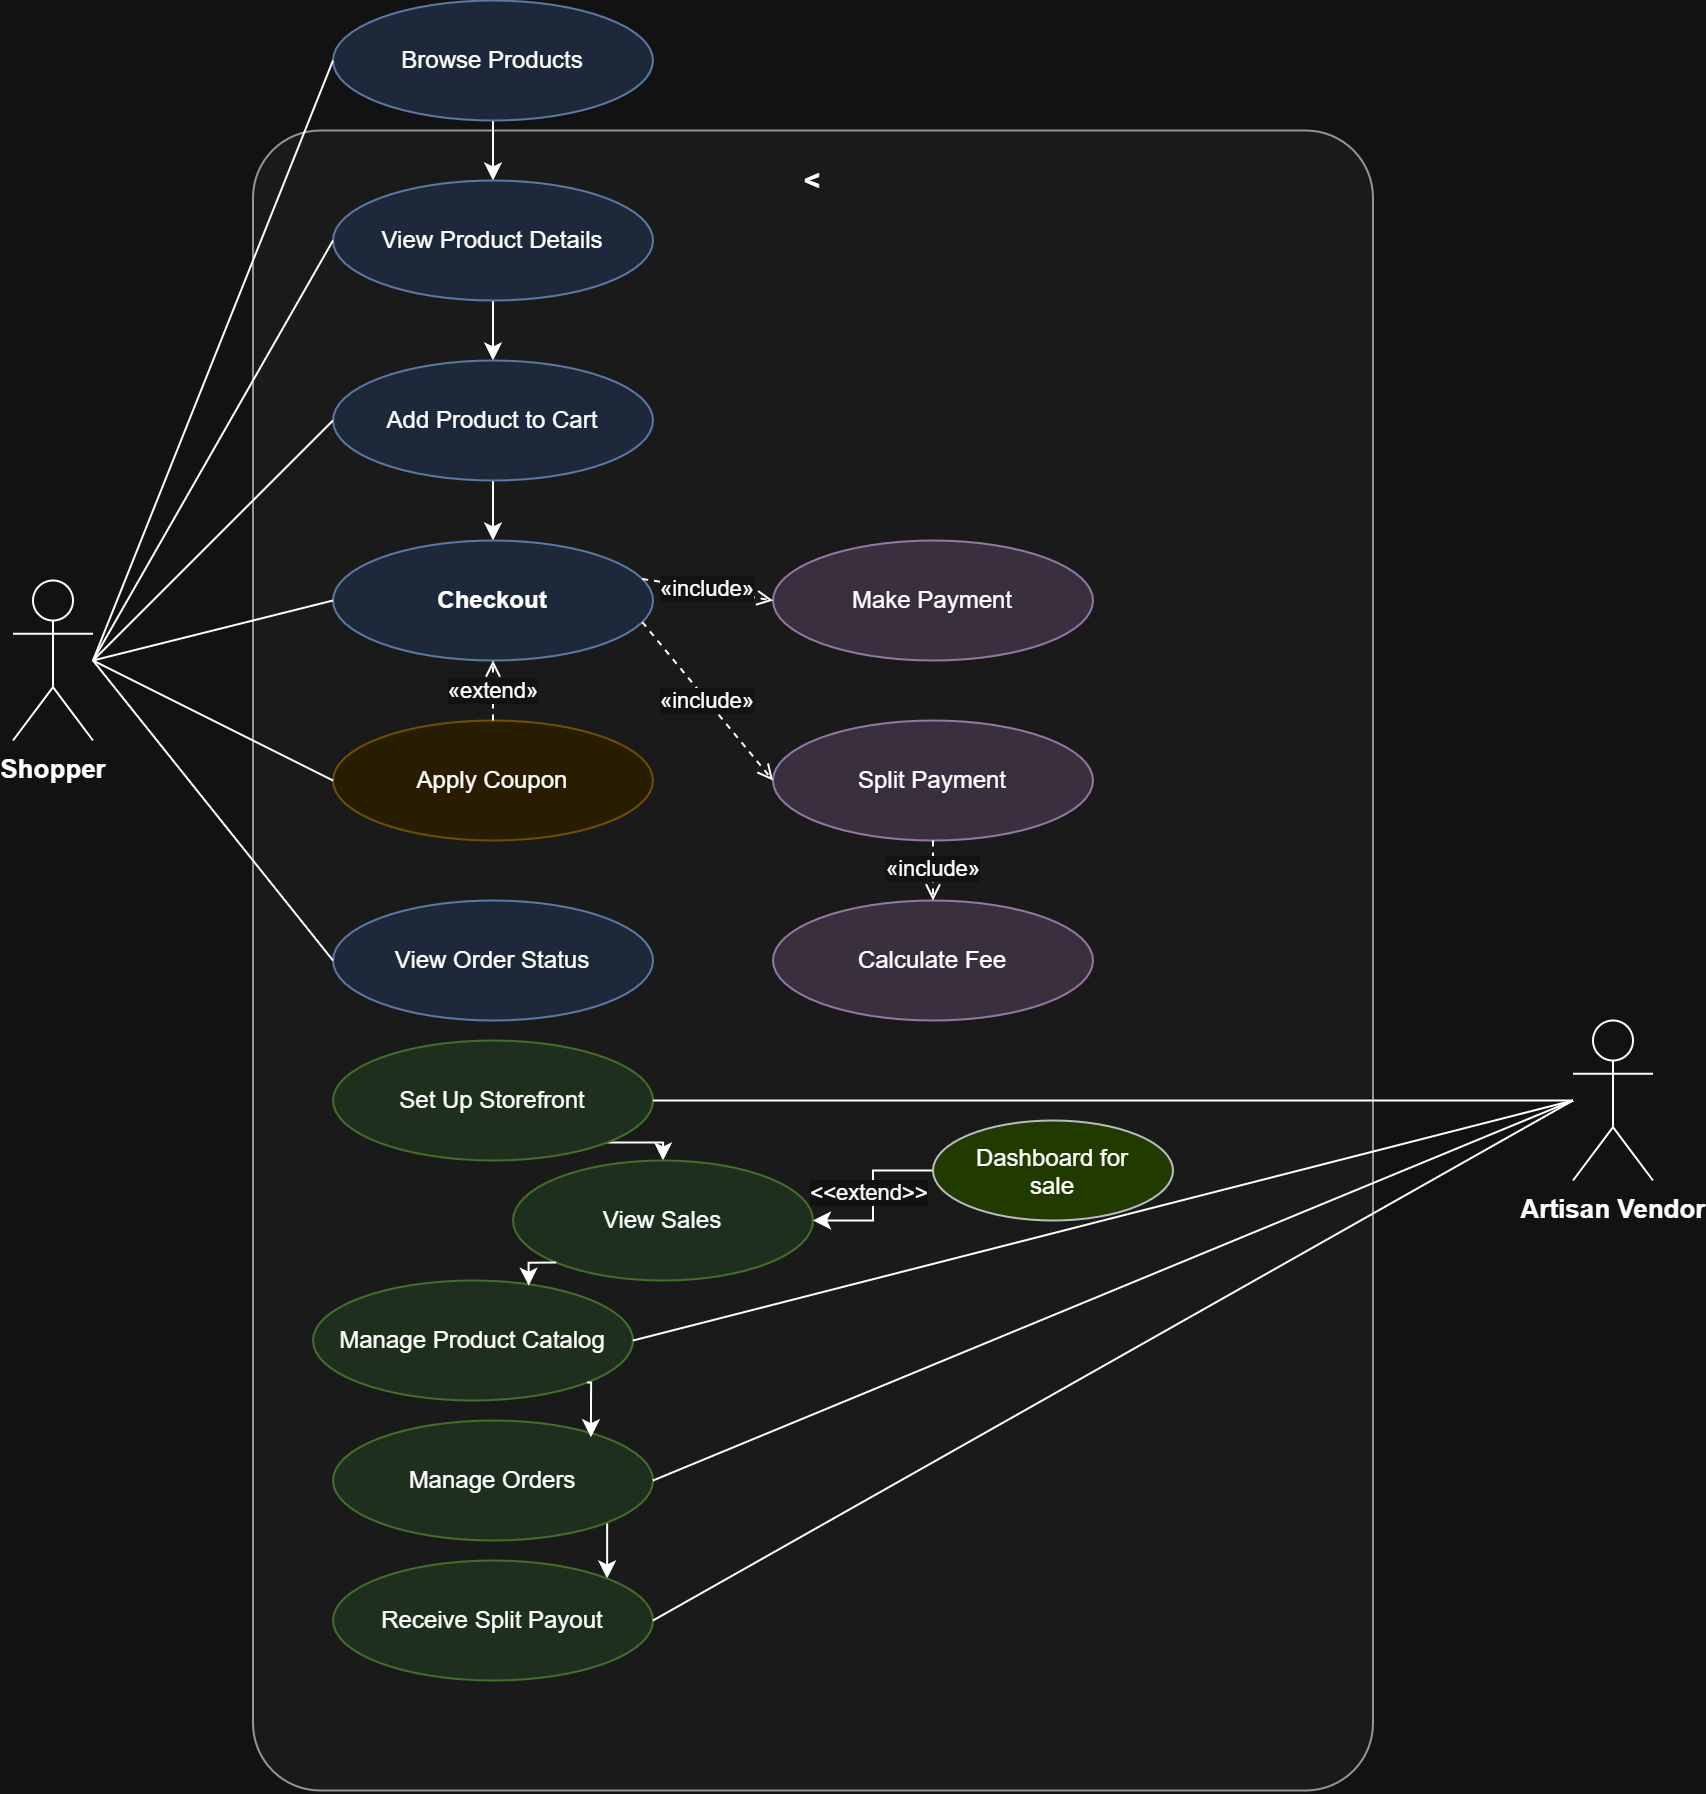

The diagram above was exported from draw.io. Its source (the exported page's mxGraphModel, read from the mxfile embedded in the PNG):
<mxGraphModel dx="1076" dy="627" grid="1" gridSize="10" guides="1" tooltips="1" connect="1" arrows="1" fold="1" page="1" pageScale="1" pageWidth="960" pageHeight="900" math="0" shadow="0">
  <root>
    <mxCell id="0" />
    <mxCell id="1" parent="0" />
    <mxCell id="boundary" parent="1" style="rounded=1;whiteSpace=wrap;html=1;verticalAlign=top;fontStyle=1;fontSize=14;align=center;spacingTop=10;fillColor=#F5F5F5;strokeColor=#666666;arcSize=6;" value="&amp;lt;" vertex="1">
      <mxGeometry height="830" width="560" x="190" y="155" as="geometry" />
    </mxCell>
    <mxCell id="z7Gbjj48y8ZVKIPKK6S5-2" edge="1" parent="1" source="uc_browse" style="edgeStyle=orthogonalEdgeStyle;rounded=0;orthogonalLoop=1;jettySize=auto;html=1;exitX=0.5;exitY=1;exitDx=0;exitDy=0;" target="uc_viewdetails">
      <mxGeometry relative="1" as="geometry" />
    </mxCell>
    <mxCell id="uc_browse" parent="1" style="ellipse;whiteSpace=wrap;html=1;fillColor=#dae8fc;strokeColor=#6c8ebf;fontSize=12;" value="Browse Products" vertex="1">
      <mxGeometry height="60" width="160" x="230" y="90" as="geometry" />
    </mxCell>
    <mxCell id="z7Gbjj48y8ZVKIPKK6S5-4" edge="1" parent="1" source="uc_viewdetails" style="edgeStyle=orthogonalEdgeStyle;rounded=0;orthogonalLoop=1;jettySize=auto;html=1;exitX=0.5;exitY=1;exitDx=0;exitDy=0;entryX=0.5;entryY=0;entryDx=0;entryDy=0;" target="uc_addcart">
      <mxGeometry relative="1" as="geometry" />
    </mxCell>
    <mxCell id="uc_viewdetails" parent="1" style="ellipse;whiteSpace=wrap;html=1;fillColor=#dae8fc;strokeColor=#6c8ebf;fontSize=12;" value="View Product Details" vertex="1">
      <mxGeometry height="60" width="160" x="230" y="180" as="geometry" />
    </mxCell>
    <mxCell id="z7Gbjj48y8ZVKIPKK6S5-5" edge="1" parent="1" source="uc_addcart" style="edgeStyle=orthogonalEdgeStyle;rounded=0;orthogonalLoop=1;jettySize=auto;html=1;exitX=0.5;exitY=1;exitDx=0;exitDy=0;" target="uc_checkout">
      <mxGeometry relative="1" as="geometry" />
    </mxCell>
    <mxCell id="uc_addcart" parent="1" style="ellipse;whiteSpace=wrap;html=1;fillColor=#dae8fc;strokeColor=#6c8ebf;fontSize=12;" value="Add Product to Cart" vertex="1">
      <mxGeometry height="60" width="160" x="230" y="270" as="geometry" />
    </mxCell>
    <mxCell id="uc_checkout" parent="1" style="ellipse;whiteSpace=wrap;html=1;fillColor=#dae8fc;strokeColor=#6c8ebf;fontSize=12;fontStyle=1;" value="Checkout" vertex="1">
      <mxGeometry height="60" width="160" x="230" y="360" as="geometry" />
    </mxCell>
    <mxCell id="uc_coupon" parent="1" style="ellipse;whiteSpace=wrap;html=1;fillColor=#fff2cc;strokeColor=#d6b656;fontSize=12;" value="Apply Coupon" vertex="1">
      <mxGeometry height="60" width="160" x="230" y="450" as="geometry" />
    </mxCell>
    <mxCell id="uc_orderstatus" parent="1" style="ellipse;whiteSpace=wrap;html=1;fillColor=#dae8fc;strokeColor=#6c8ebf;fontSize=12;" value="View Order Status" vertex="1">
      <mxGeometry height="60" width="160" x="230" y="540" as="geometry" />
    </mxCell>
    <mxCell id="uc_payment" parent="1" style="ellipse;whiteSpace=wrap;html=1;fillColor=#e1d5e7;strokeColor=#9673a6;fontSize=12;" value="Make Payment" vertex="1">
      <mxGeometry height="60" width="160" x="450" y="360" as="geometry" />
    </mxCell>
    <mxCell id="uc_split" parent="1" style="ellipse;whiteSpace=wrap;html=1;fillColor=#e1d5e7;strokeColor=#9673a6;fontSize=12;" value="Split Payment" vertex="1">
      <mxGeometry height="60" width="160" x="450" y="450" as="geometry" />
    </mxCell>
    <mxCell id="uc_fee" parent="1" style="ellipse;whiteSpace=wrap;html=1;fillColor=#e1d5e7;strokeColor=#9673a6;fontSize=12;" value="Calculate Fee" vertex="1">
      <mxGeometry height="60" width="160" x="450" y="540" as="geometry" />
    </mxCell>
    <mxCell id="z7Gbjj48y8ZVKIPKK6S5-16" edge="1" parent="1" source="uc_storefront" style="edgeStyle=orthogonalEdgeStyle;rounded=0;orthogonalLoop=1;jettySize=auto;html=1;exitX=1;exitY=1;exitDx=0;exitDy=0;entryX=0.5;entryY=0;entryDx=0;entryDy=0;" target="uc_sales">
      <mxGeometry relative="1" as="geometry" />
    </mxCell>
    <mxCell id="uc_storefront" parent="1" style="ellipse;whiteSpace=wrap;html=1;fillColor=#d5e8d4;strokeColor=#82b366;fontSize=12;" value="Set Up Storefront" vertex="1">
      <mxGeometry height="60" width="160" x="230" y="610" as="geometry" />
    </mxCell>
    <mxCell id="uc_catalog" parent="1" style="ellipse;whiteSpace=wrap;html=1;fillColor=#d5e8d4;strokeColor=#82b366;fontSize=12;" value="Manage Product Catalog" vertex="1">
      <mxGeometry height="60" width="160" x="220" y="730" as="geometry" />
    </mxCell>
    <mxCell id="z7Gbjj48y8ZVKIPKK6S5-20" edge="1" parent="1" source="uc_orders" style="edgeStyle=orthogonalEdgeStyle;rounded=0;orthogonalLoop=1;jettySize=auto;html=1;exitX=1;exitY=1;exitDx=0;exitDy=0;entryX=1;entryY=0;entryDx=0;entryDy=0;" target="uc_payout">
      <mxGeometry relative="1" as="geometry" />
    </mxCell>
    <mxCell id="uc_orders" parent="1" style="ellipse;whiteSpace=wrap;html=1;fillColor=#d5e8d4;strokeColor=#82b366;fontSize=12;" value="Manage Orders" vertex="1">
      <mxGeometry height="60" width="160" x="230" y="800" as="geometry" />
    </mxCell>
    <mxCell id="uc_sales" parent="1" style="ellipse;whiteSpace=wrap;html=1;fillColor=#d5e8d4;strokeColor=#82b366;fontSize=12;" value="View Sales" vertex="1">
      <mxGeometry height="60" width="150" x="320" y="670" as="geometry" />
    </mxCell>
    <mxCell id="uc_payout" parent="1" style="ellipse;whiteSpace=wrap;html=1;fillColor=#d5e8d4;strokeColor=#82b366;fontSize=12;" value="Receive Split Payout" vertex="1">
      <mxGeometry height="60" width="160" x="230" y="870" as="geometry" />
    </mxCell>
    <mxCell id="actor_shopper" parent="1" style="shape=umlActor;verticalLabelPosition=bottom;verticalAlign=top;html=1;outlineConnect=0;fontSize=13;fontStyle=1;" value="Shopper" vertex="1">
      <mxGeometry height="80" width="40" x="70" y="380" as="geometry" />
    </mxCell>
    <mxCell id="actor_vendor" parent="1" style="shape=umlActor;verticalLabelPosition=bottom;verticalAlign=top;html=1;outlineConnect=0;fontSize=13;fontStyle=1;" value="Artisan Vendor" vertex="1">
      <mxGeometry height="80" width="40" x="850" y="600" as="geometry" />
    </mxCell>
    <mxCell id="a1" edge="1" parent="1" source="actor_shopper" style="endArrow=none;html=1;fontSize=11;exitX=1;exitY=0.5;entryX=0;entryY=0.5;" target="uc_browse">
      <mxGeometry relative="1" as="geometry" />
    </mxCell>
    <mxCell id="a2" edge="1" parent="1" source="actor_shopper" style="endArrow=none;html=1;fontSize=11;exitX=1;exitY=0.5;entryX=0;entryY=0.5;" target="uc_viewdetails">
      <mxGeometry relative="1" as="geometry" />
    </mxCell>
    <mxCell id="a3" edge="1" parent="1" source="actor_shopper" style="endArrow=none;html=1;fontSize=11;exitX=1;exitY=0.5;entryX=0;entryY=0.5;" target="uc_addcart">
      <mxGeometry relative="1" as="geometry" />
    </mxCell>
    <mxCell id="a4" edge="1" parent="1" source="actor_shopper" style="endArrow=none;html=1;fontSize=11;exitX=1;exitY=0.5;entryX=0;entryY=0.5;" target="uc_checkout">
      <mxGeometry relative="1" as="geometry" />
    </mxCell>
    <mxCell id="a5" edge="1" parent="1" source="actor_shopper" style="endArrow=none;html=1;fontSize=11;exitX=1;exitY=0.5;entryX=0;entryY=0.5;" target="uc_coupon">
      <mxGeometry relative="1" as="geometry" />
    </mxCell>
    <mxCell id="a6" edge="1" parent="1" source="actor_shopper" style="endArrow=none;html=1;fontSize=11;exitX=1;exitY=0.5;entryX=0;entryY=0.5;" target="uc_orderstatus">
      <mxGeometry relative="1" as="geometry" />
    </mxCell>
    <mxCell id="v1" edge="1" parent="1" source="actor_vendor" style="endArrow=none;html=1;fontSize=11;exitX=0;exitY=0.5;entryX=1;entryY=0.5;" target="uc_storefront">
      <mxGeometry relative="1" as="geometry" />
    </mxCell>
    <mxCell id="v2" edge="1" parent="1" source="actor_vendor" style="endArrow=none;html=1;fontSize=11;exitX=0;exitY=0.5;entryX=1;entryY=0.5;" target="uc_catalog">
      <mxGeometry relative="1" as="geometry" />
    </mxCell>
    <mxCell id="v3" edge="1" parent="1" source="actor_vendor" style="endArrow=none;html=1;fontSize=11;exitX=0;exitY=0.5;entryX=1;entryY=0.5;" target="uc_orders">
      <mxGeometry relative="1" as="geometry" />
    </mxCell>
    <mxCell id="v5" edge="1" parent="1" source="actor_vendor" style="endArrow=none;html=1;fontSize=11;exitX=0;exitY=0.5;entryX=1;entryY=0.5;" target="uc_payout">
      <mxGeometry relative="1" as="geometry" />
    </mxCell>
    <mxCell id="inc1" edge="1" parent="1" source="uc_checkout" style="endArrow=open;dashed=1;html=1;fontSize=11;exitX=1;exitY=0.3;entryX=0;entryY=0.5;labelBackgroundColor=#ffffff;" target="uc_payment" value="«include»">
      <mxGeometry relative="1" as="geometry" />
    </mxCell>
    <mxCell id="inc2" edge="1" parent="1" source="uc_checkout" style="endArrow=open;dashed=1;html=1;fontSize=11;exitX=1;exitY=0.7;entryX=0;entryY=0.5;labelBackgroundColor=#ffffff;" target="uc_split" value="«include»">
      <mxGeometry relative="1" as="geometry" />
    </mxCell>
    <mxCell id="inc3" edge="1" parent="1" source="uc_split" style="endArrow=open;dashed=1;html=1;fontSize=11;exitX=0.5;exitY=1;entryX=0.5;entryY=0;labelBackgroundColor=#ffffff;" target="uc_fee" value="«include»">
      <mxGeometry relative="1" as="geometry" />
    </mxCell>
    <mxCell id="ext1" edge="1" parent="1" source="uc_coupon" style="endArrow=open;dashed=1;html=1;fontSize=11;exitX=0.5;exitY=0;entryX=0.5;entryY=1;labelBackgroundColor=#ffffff;" target="uc_checkout" value="«extend»">
      <mxGeometry relative="1" as="geometry" />
    </mxCell>
    <mxCell id="z7Gbjj48y8ZVKIPKK6S5-14" edge="1" parent="1" source="z7Gbjj48y8ZVKIPKK6S5-10" style="edgeStyle=orthogonalEdgeStyle;rounded=0;orthogonalLoop=1;jettySize=auto;html=1;exitX=0;exitY=0.5;exitDx=0;exitDy=0;" target="uc_sales">
      <mxGeometry relative="1" as="geometry" />
    </mxCell>
    <mxCell id="z7Gbjj48y8ZVKIPKK6S5-15" connectable="0" parent="z7Gbjj48y8ZVKIPKK6S5-14" style="edgeLabel;html=1;align=center;verticalAlign=middle;resizable=0;points=[];" value="&amp;lt;&amp;lt;extend&amp;gt;&amp;gt;" vertex="1">
      <mxGeometry relative="1" x="-0.0288" y="-3" as="geometry">
        <mxPoint as="offset" />
      </mxGeometry>
    </mxCell>
    <mxCell id="z7Gbjj48y8ZVKIPKK6S5-10" parent="1" style="ellipse;whiteSpace=wrap;html=1;shapeInside=1;fillColor=#cdeb8b;strokeColor=#36393d;" value="Dashboard for sale" vertex="1">
      <mxGeometry height="50" width="120" x="530" y="650" as="geometry" />
    </mxCell>
    <mxCell id="z7Gbjj48y8ZVKIPKK6S5-17" edge="1" parent="1" source="uc_sales" style="edgeStyle=orthogonalEdgeStyle;rounded=0;orthogonalLoop=1;jettySize=auto;html=1;exitX=0;exitY=1;exitDx=0;exitDy=0;entryX=0.674;entryY=0.043;entryDx=0;entryDy=0;entryPerimeter=0;" target="uc_catalog">
      <mxGeometry relative="1" as="geometry" />
    </mxCell>
    <mxCell id="z7Gbjj48y8ZVKIPKK6S5-19" edge="1" parent="1" source="uc_catalog" style="edgeStyle=orthogonalEdgeStyle;rounded=0;orthogonalLoop=1;jettySize=auto;html=1;exitX=1;exitY=1;exitDx=0;exitDy=0;entryX=0.806;entryY=0.139;entryDx=0;entryDy=0;entryPerimeter=0;" target="uc_orders">
      <mxGeometry relative="1" as="geometry" />
    </mxCell>
  </root>
</mxGraphModel>